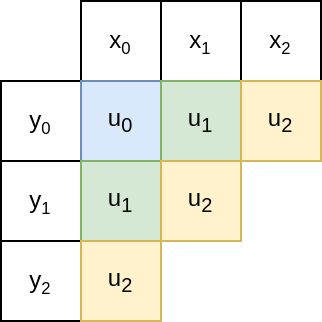

The diagram above was exported from draw.io. Its source (the exported page's mxGraphModel, read from the mxfile embedded in the PNG):
<mxGraphModel dx="538" dy="303" grid="1" gridSize="10" guides="1" tooltips="1" connect="1" arrows="1" fold="1" page="1" pageScale="1" pageWidth="1169" pageHeight="827" math="0" shadow="0">
  <root>
    <mxCell id="0" />
    <mxCell id="1" parent="0" />
    <mxCell id="3ACz7ravBwHRUCFG5NJF-17" value="x&lt;span style=&quot;font-size: 10px&quot;&gt;&lt;sub&gt;0&lt;/sub&gt;&lt;/span&gt;" style="rounded=0;whiteSpace=wrap;html=1;" parent="1" vertex="1">
      <mxGeometry x="260" y="220" width="40" height="40" as="geometry" />
    </mxCell>
    <mxCell id="3ACz7ravBwHRUCFG5NJF-18" value="&lt;span&gt;x&lt;/span&gt;&lt;span style=&quot;font-size: 10px&quot;&gt;&lt;sub&gt;1&lt;/sub&gt;&lt;/span&gt;" style="rounded=0;whiteSpace=wrap;html=1;" parent="1" vertex="1">
      <mxGeometry x="300" y="220" width="40" height="40" as="geometry" />
    </mxCell>
    <mxCell id="3ACz7ravBwHRUCFG5NJF-19" value="&lt;span&gt;x&lt;/span&gt;&lt;span style=&quot;font-size: 10px&quot;&gt;&lt;sub&gt;2&lt;/sub&gt;&lt;/span&gt;" style="rounded=0;whiteSpace=wrap;html=1;" parent="1" vertex="1">
      <mxGeometry x="340" y="220" width="40" height="40" as="geometry" />
    </mxCell>
    <mxCell id="3ACz7ravBwHRUCFG5NJF-20" value="y&lt;span style=&quot;font-size: 10px&quot;&gt;&lt;sub&gt;0&lt;/sub&gt;&lt;/span&gt;" style="rounded=0;whiteSpace=wrap;html=1;" parent="1" vertex="1">
      <mxGeometry x="220" y="260" width="40" height="40" as="geometry" />
    </mxCell>
    <mxCell id="3ACz7ravBwHRUCFG5NJF-21" value="&lt;span&gt;y&lt;/span&gt;&lt;span style=&quot;font-size: 10px&quot;&gt;&lt;sub&gt;1&lt;/sub&gt;&lt;/span&gt;" style="rounded=0;whiteSpace=wrap;html=1;" parent="1" vertex="1">
      <mxGeometry x="220" y="300" width="40" height="40" as="geometry" />
    </mxCell>
    <mxCell id="3ACz7ravBwHRUCFG5NJF-22" value="&lt;span&gt;y&lt;/span&gt;&lt;span style=&quot;font-size: 10px&quot;&gt;&lt;sub&gt;2&lt;/sub&gt;&lt;/span&gt;" style="rounded=0;whiteSpace=wrap;html=1;" parent="1" vertex="1">
      <mxGeometry x="220" y="340" width="40" height="40" as="geometry" />
    </mxCell>
    <mxCell id="3ACz7ravBwHRUCFG5NJF-23" value="&lt;span style=&quot;font-size: 12px&quot;&gt;u&lt;/span&gt;&lt;sub&gt;0&lt;/sub&gt;" style="rounded=0;whiteSpace=wrap;html=1;fillColor=#dae8fc;strokeColor=#6c8ebf;" parent="1" vertex="1">
      <mxGeometry x="260" y="260" width="40" height="40" as="geometry" />
    </mxCell>
    <mxCell id="3ACz7ravBwHRUCFG5NJF-33" value="&lt;span style=&quot;font-size: 12px&quot;&gt;u&lt;/span&gt;&lt;sub&gt;1&lt;/sub&gt;" style="rounded=0;whiteSpace=wrap;html=1;fillColor=#d5e8d4;strokeColor=#82b366;" parent="1" vertex="1">
      <mxGeometry x="300" y="260" width="40" height="40" as="geometry" />
    </mxCell>
    <mxCell id="3ACz7ravBwHRUCFG5NJF-34" value="&lt;span style=&quot;font-size: 12px&quot;&gt;u&lt;/span&gt;&lt;sub&gt;1&lt;/sub&gt;" style="rounded=0;whiteSpace=wrap;html=1;fillColor=#d5e8d4;strokeColor=#82b366;" parent="1" vertex="1">
      <mxGeometry x="260" y="300" width="40" height="40" as="geometry" />
    </mxCell>
    <mxCell id="3ACz7ravBwHRUCFG5NJF-35" value="&lt;span style=&quot;font-size: 12px&quot;&gt;u&lt;/span&gt;&lt;sub&gt;2&lt;/sub&gt;" style="rounded=0;whiteSpace=wrap;html=1;fillColor=#fff2cc;strokeColor=#d6b656;" parent="1" vertex="1">
      <mxGeometry x="340" y="260" width="40" height="40" as="geometry" />
    </mxCell>
    <mxCell id="3ACz7ravBwHRUCFG5NJF-36" value="&lt;span style=&quot;font-size: 12px&quot;&gt;u&lt;/span&gt;&lt;sub&gt;2&lt;/sub&gt;" style="rounded=0;whiteSpace=wrap;html=1;fillColor=#fff2cc;strokeColor=#d6b656;" parent="1" vertex="1">
      <mxGeometry x="300" y="300" width="40" height="40" as="geometry" />
    </mxCell>
    <mxCell id="3ACz7ravBwHRUCFG5NJF-37" value="&lt;span style=&quot;font-size: 12px&quot;&gt;u&lt;/span&gt;&lt;sub&gt;2&lt;/sub&gt;" style="rounded=0;whiteSpace=wrap;html=1;fillColor=#fff2cc;strokeColor=#d6b656;" parent="1" vertex="1">
      <mxGeometry x="260" y="340" width="40" height="40" as="geometry" />
    </mxCell>
  </root>
</mxGraphModel>